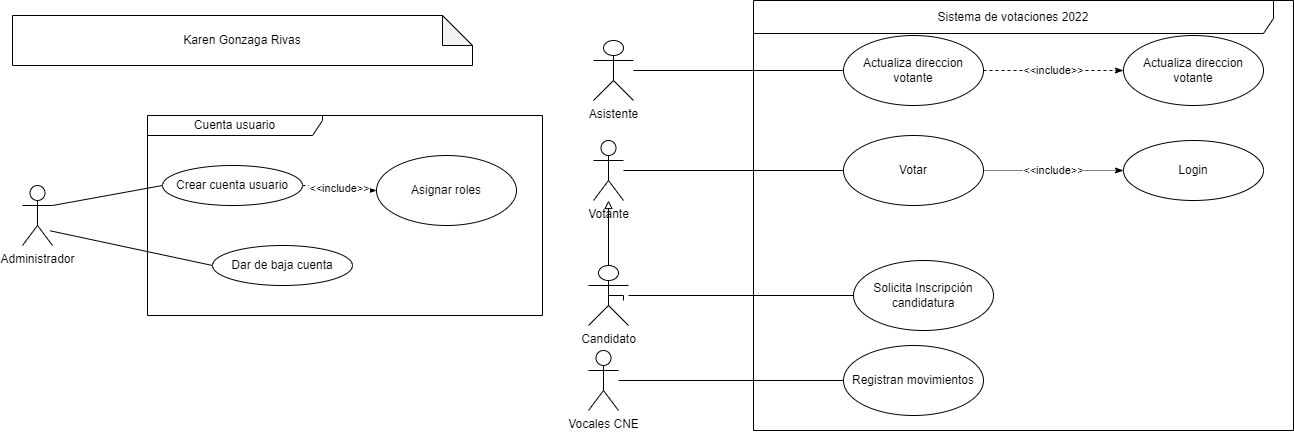

The diagram above was exported from draw.io. Its source (the exported page's mxGraphModel, read from the mxfile embedded in the PNG):
<mxGraphModel dx="2105" dy="539" grid="1" gridSize="10" guides="1" tooltips="1" connect="1" arrows="1" fold="1" page="1" pageScale="1" pageWidth="827" pageHeight="1169" math="0" shadow="0">
  <root>
    <mxCell id="0" />
    <mxCell id="1" parent="0" />
    <mxCell id="LuUTVFr7dU8I-tTwD-G0-18" style="edgeStyle=orthogonalEdgeStyle;rounded=0;orthogonalLoop=1;jettySize=auto;html=1;endArrow=none;endFill=0;" parent="1" source="LuUTVFr7dU8I-tTwD-G0-5" target="LuUTVFr7dU8I-tTwD-G0-17" edge="1">
      <mxGeometry relative="1" as="geometry" />
    </mxCell>
    <mxCell id="LuUTVFr7dU8I-tTwD-G0-5" value="Vocales CNE" style="shape=umlActor;verticalLabelPosition=bottom;verticalAlign=top;html=1;" parent="1" vertex="1">
      <mxGeometry x="536" y="665" width="30" height="60" as="geometry" />
    </mxCell>
    <mxCell id="LuUTVFr7dU8I-tTwD-G0-10" style="edgeStyle=orthogonalEdgeStyle;rounded=0;orthogonalLoop=1;jettySize=auto;html=1;entryX=0;entryY=0.5;entryDx=0;entryDy=0;endArrow=none;endFill=0;" parent="1" source="LuUTVFr7dU8I-tTwD-G0-6" target="LuUTVFr7dU8I-tTwD-G0-8" edge="1">
      <mxGeometry relative="1" as="geometry" />
    </mxCell>
    <mxCell id="LuUTVFr7dU8I-tTwD-G0-6" value="Asistente&lt;br&gt;" style="shape=umlActor;verticalLabelPosition=bottom;verticalAlign=top;html=1;" parent="1" vertex="1">
      <mxGeometry x="541" y="355" width="40" height="60" as="geometry" />
    </mxCell>
    <mxCell id="LuUTVFr7dU8I-tTwD-G0-13" style="edgeStyle=orthogonalEdgeStyle;rounded=0;orthogonalLoop=1;jettySize=auto;html=1;entryX=0;entryY=0.5;entryDx=0;entryDy=0;horizontal=1;verticalAlign=bottom;endArrow=none;endFill=0;" parent="1" source="LuUTVFr7dU8I-tTwD-G0-7" target="LuUTVFr7dU8I-tTwD-G0-12" edge="1">
      <mxGeometry relative="1" as="geometry" />
    </mxCell>
    <mxCell id="LuUTVFr7dU8I-tTwD-G0-7" value="Votante" style="shape=umlActor;verticalLabelPosition=bottom;verticalAlign=top;html=1;" parent="1" vertex="1">
      <mxGeometry x="541" y="455" width="30" height="60" as="geometry" />
    </mxCell>
    <mxCell id="LuUTVFr7dU8I-tTwD-G0-29" value="&amp;lt;&amp;lt;include&amp;gt;&amp;gt;" style="edgeStyle=orthogonalEdgeStyle;rounded=0;orthogonalLoop=1;jettySize=auto;html=1;endArrow=classicThin;endFill=1;dashed=1;" parent="1" source="LuUTVFr7dU8I-tTwD-G0-8" target="LuUTVFr7dU8I-tTwD-G0-28" edge="1">
      <mxGeometry relative="1" as="geometry" />
    </mxCell>
    <mxCell id="LuUTVFr7dU8I-tTwD-G0-8" value="Actualiza direccion votante" style="ellipse;whiteSpace=wrap;html=1;" parent="1" vertex="1">
      <mxGeometry x="791" y="350" width="140" height="70" as="geometry" />
    </mxCell>
    <mxCell id="LuUTVFr7dU8I-tTwD-G0-14" style="edgeStyle=orthogonalEdgeStyle;rounded=0;orthogonalLoop=1;jettySize=auto;html=1;endArrow=block;endFill=0;exitX=0.5;exitY=0;exitDx=0;exitDy=0;exitPerimeter=0;" parent="1" source="LuUTVFr7dU8I-tTwD-G0-11" target="LuUTVFr7dU8I-tTwD-G0-7" edge="1">
      <mxGeometry relative="1" as="geometry">
        <mxPoint x="561" y="595" as="sourcePoint" />
      </mxGeometry>
    </mxCell>
    <mxCell id="LuUTVFr7dU8I-tTwD-G0-43" style="edgeStyle=orthogonalEdgeStyle;rounded=0;orthogonalLoop=1;jettySize=auto;html=1;exitX=0.5;exitY=0.5;exitDx=0;exitDy=0;exitPerimeter=0;endArrow=none;endFill=0;" parent="1" source="LuUTVFr7dU8I-tTwD-G0-11" edge="1">
      <mxGeometry relative="1" as="geometry">
        <mxPoint x="571" y="615" as="targetPoint" />
      </mxGeometry>
    </mxCell>
    <mxCell id="LuUTVFr7dU8I-tTwD-G0-11" value="Candidato" style="shape=umlActor;verticalLabelPosition=bottom;verticalAlign=top;html=1;" parent="1" vertex="1">
      <mxGeometry x="536" y="580" width="40" height="60" as="geometry" />
    </mxCell>
    <mxCell id="LuUTVFr7dU8I-tTwD-G0-27" value="&amp;lt;&amp;lt;include&amp;gt;&amp;gt;" style="edgeStyle=orthogonalEdgeStyle;rounded=0;orthogonalLoop=1;jettySize=auto;html=1;endArrow=classicThin;endFill=1;dashed=1;dashPattern=1 1;" parent="1" source="LuUTVFr7dU8I-tTwD-G0-12" target="LuUTVFr7dU8I-tTwD-G0-26" edge="1">
      <mxGeometry relative="1" as="geometry" />
    </mxCell>
    <mxCell id="LuUTVFr7dU8I-tTwD-G0-12" value="Votar" style="ellipse;whiteSpace=wrap;html=1;" parent="1" vertex="1">
      <mxGeometry x="791" y="450" width="140" height="70" as="geometry" />
    </mxCell>
    <mxCell id="LuUTVFr7dU8I-tTwD-G0-16" style="edgeStyle=orthogonalEdgeStyle;rounded=0;orthogonalLoop=1;jettySize=auto;html=1;exitX=0;exitY=0.5;exitDx=0;exitDy=0;verticalAlign=middle;endArrow=none;endFill=0;" parent="1" source="LuUTVFr7dU8I-tTwD-G0-15" target="LuUTVFr7dU8I-tTwD-G0-11" edge="1">
      <mxGeometry relative="1" as="geometry" />
    </mxCell>
    <mxCell id="LuUTVFr7dU8I-tTwD-G0-15" value="Solicita Inscripción candidatura" style="ellipse;whiteSpace=wrap;html=1;" parent="1" vertex="1">
      <mxGeometry x="801" y="575" width="140" height="70" as="geometry" />
    </mxCell>
    <mxCell id="LuUTVFr7dU8I-tTwD-G0-17" value="Registran movimientos" style="ellipse;whiteSpace=wrap;html=1;" parent="1" vertex="1">
      <mxGeometry x="791" y="660" width="140" height="70" as="geometry" />
    </mxCell>
    <mxCell id="LuUTVFr7dU8I-tTwD-G0-22" value="Sistema de votaciones 2022" style="shape=umlFrame;whiteSpace=wrap;html=1;width=520;height=33;" parent="1" vertex="1">
      <mxGeometry x="701" y="315" width="540" height="430" as="geometry" />
    </mxCell>
    <mxCell id="LuUTVFr7dU8I-tTwD-G0-26" value="Login" style="ellipse;whiteSpace=wrap;html=1;" parent="1" vertex="1">
      <mxGeometry x="1071" y="455" width="140" height="60" as="geometry" />
    </mxCell>
    <mxCell id="LuUTVFr7dU8I-tTwD-G0-28" value="Actualiza direccion votante" style="ellipse;whiteSpace=wrap;html=1;" parent="1" vertex="1">
      <mxGeometry x="1071" y="350" width="140" height="70" as="geometry" />
    </mxCell>
    <mxCell id="LuUTVFr7dU8I-tTwD-G0-36" style="rounded=0;orthogonalLoop=1;jettySize=auto;html=1;entryX=0;entryY=0.5;entryDx=0;entryDy=0;endArrow=none;endFill=0;exitX=1;exitY=0.3333333333333333;exitDx=0;exitDy=0;exitPerimeter=0;" parent="1" source="LuUTVFr7dU8I-tTwD-G0-30" target="LuUTVFr7dU8I-tTwD-G0-32" edge="1">
      <mxGeometry relative="1" as="geometry" />
    </mxCell>
    <mxCell id="LuUTVFr7dU8I-tTwD-G0-30" value="Administrador" style="shape=umlActor;verticalLabelPosition=bottom;verticalAlign=top;html=1;" parent="1" vertex="1">
      <mxGeometry x="-30" y="500" width="30" height="60" as="geometry" />
    </mxCell>
    <mxCell id="LuUTVFr7dU8I-tTwD-G0-31" value="Cuenta usuario" style="shape=umlFrame;whiteSpace=wrap;html=1;width=175;height=20;" parent="1" vertex="1">
      <mxGeometry x="95" y="430" width="395" height="200" as="geometry" />
    </mxCell>
    <mxCell id="LuUTVFr7dU8I-tTwD-G0-35" value="&amp;lt;&amp;lt;include&amp;gt;&amp;gt;" style="edgeStyle=orthogonalEdgeStyle;rounded=0;orthogonalLoop=1;jettySize=auto;html=1;entryX=0;entryY=0.5;entryDx=0;entryDy=0;dashed=1;endArrow=classicThin;endFill=1;" parent="1" source="LuUTVFr7dU8I-tTwD-G0-32" target="LuUTVFr7dU8I-tTwD-G0-34" edge="1">
      <mxGeometry relative="1" as="geometry" />
    </mxCell>
    <mxCell id="LuUTVFr7dU8I-tTwD-G0-32" value="Crear cuenta usuario" style="ellipse;whiteSpace=wrap;html=1;" parent="1" vertex="1">
      <mxGeometry x="110" y="480" width="140" height="40" as="geometry" />
    </mxCell>
    <mxCell id="LuUTVFr7dU8I-tTwD-G0-45" style="rounded=0;orthogonalLoop=1;jettySize=auto;html=1;exitX=0;exitY=0.5;exitDx=0;exitDy=0;endArrow=none;endFill=0;entryX=0.921;entryY=0.755;entryDx=0;entryDy=0;entryPerimeter=0;" parent="1" source="LuUTVFr7dU8I-tTwD-G0-33" target="LuUTVFr7dU8I-tTwD-G0-30" edge="1">
      <mxGeometry relative="1" as="geometry" />
    </mxCell>
    <mxCell id="LuUTVFr7dU8I-tTwD-G0-33" value="Dar de baja cuenta" style="ellipse;whiteSpace=wrap;html=1;" parent="1" vertex="1">
      <mxGeometry x="160" y="560" width="140" height="40" as="geometry" />
    </mxCell>
    <mxCell id="LuUTVFr7dU8I-tTwD-G0-34" value="Asignar roles" style="ellipse;whiteSpace=wrap;html=1;" parent="1" vertex="1">
      <mxGeometry x="324" y="470" width="140" height="70" as="geometry" />
    </mxCell>
    <mxCell id="LuUTVFr7dU8I-tTwD-G0-42" value="Karen Gonzaga Rivas" style="shape=note;whiteSpace=wrap;html=1;backgroundOutline=1;darkOpacity=0.05;" parent="1" vertex="1">
      <mxGeometry x="-40" y="330" width="460" height="50" as="geometry" />
    </mxCell>
  </root>
</mxGraphModel>